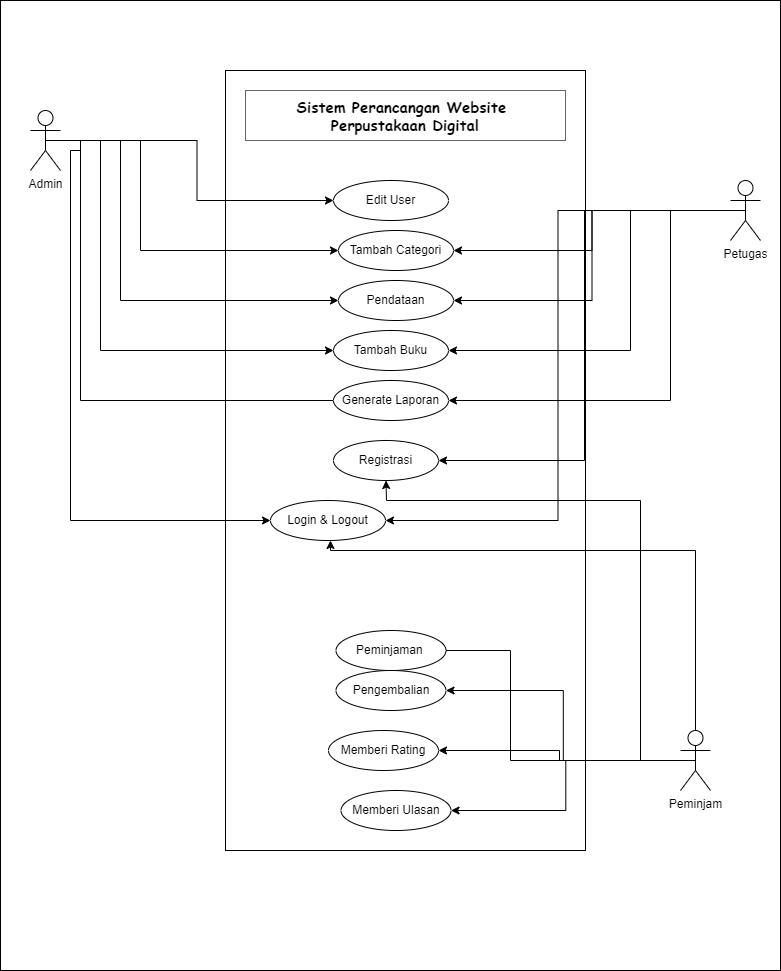

The diagram above was exported from draw.io. Its source (the exported page's mxGraphModel, read from the mxfile embedded in the PNG):
<mxGraphModel dx="2868" dy="1560" grid="1" gridSize="10" guides="1" tooltips="1" connect="1" arrows="1" fold="1" page="1" pageScale="1" pageWidth="827" pageHeight="1169" math="0" shadow="0">
  <root>
    <mxCell id="0" />
    <mxCell id="1" parent="0" />
    <mxCell id="BDNW2FgzqYehGdlIa6uq-50" value="" style="rounded=0;whiteSpace=wrap;html=1;" vertex="1" parent="1">
      <mxGeometry x="20" y="30" width="780" height="970" as="geometry" />
    </mxCell>
    <mxCell id="BDNW2FgzqYehGdlIa6uq-10" value="" style="rounded=0;whiteSpace=wrap;html=1;" vertex="1" parent="1">
      <mxGeometry x="245" y="100" width="360" height="780" as="geometry" />
    </mxCell>
    <mxCell id="BDNW2FgzqYehGdlIa6uq-24" style="edgeStyle=orthogonalEdgeStyle;rounded=0;orthogonalLoop=1;jettySize=auto;html=1;exitX=0.5;exitY=0.5;exitDx=0;exitDy=0;exitPerimeter=0;" edge="1" parent="1" source="BDNW2FgzqYehGdlIa6uq-1" target="BDNW2FgzqYehGdlIa6uq-11">
      <mxGeometry relative="1" as="geometry">
        <Array as="points">
          <mxPoint x="100" y="170" />
          <mxPoint x="100" y="180" />
          <mxPoint x="90" y="180" />
          <mxPoint x="90" y="550" />
        </Array>
      </mxGeometry>
    </mxCell>
    <mxCell id="BDNW2FgzqYehGdlIa6uq-26" style="edgeStyle=orthogonalEdgeStyle;rounded=0;orthogonalLoop=1;jettySize=auto;html=1;exitX=0.5;exitY=0.5;exitDx=0;exitDy=0;exitPerimeter=0;entryX=0;entryY=0.5;entryDx=0;entryDy=0;" edge="1" parent="1" source="BDNW2FgzqYehGdlIa6uq-1" target="BDNW2FgzqYehGdlIa6uq-18">
      <mxGeometry relative="1" as="geometry" />
    </mxCell>
    <mxCell id="BDNW2FgzqYehGdlIa6uq-27" style="edgeStyle=orthogonalEdgeStyle;rounded=0;orthogonalLoop=1;jettySize=auto;html=1;exitX=0.5;exitY=0.5;exitDx=0;exitDy=0;exitPerimeter=0;" edge="1" parent="1" source="BDNW2FgzqYehGdlIa6uq-1" target="BDNW2FgzqYehGdlIa6uq-17">
      <mxGeometry relative="1" as="geometry">
        <Array as="points">
          <mxPoint x="160" y="170" />
          <mxPoint x="160" y="280" />
        </Array>
      </mxGeometry>
    </mxCell>
    <mxCell id="BDNW2FgzqYehGdlIa6uq-28" style="edgeStyle=orthogonalEdgeStyle;rounded=0;orthogonalLoop=1;jettySize=auto;html=1;exitX=0.5;exitY=0.5;exitDx=0;exitDy=0;exitPerimeter=0;" edge="1" parent="1" source="BDNW2FgzqYehGdlIa6uq-1" target="BDNW2FgzqYehGdlIa6uq-15">
      <mxGeometry relative="1" as="geometry">
        <Array as="points">
          <mxPoint x="140" y="170" />
          <mxPoint x="140" y="330" />
        </Array>
      </mxGeometry>
    </mxCell>
    <mxCell id="BDNW2FgzqYehGdlIa6uq-29" style="edgeStyle=orthogonalEdgeStyle;rounded=0;orthogonalLoop=1;jettySize=auto;html=1;" edge="1" parent="1" source="BDNW2FgzqYehGdlIa6uq-13" target="BDNW2FgzqYehGdlIa6uq-16">
      <mxGeometry relative="1" as="geometry">
        <Array as="points">
          <mxPoint x="100" y="430" />
          <mxPoint x="100" y="170" />
          <mxPoint x="120" y="170" />
          <mxPoint x="120" y="380" />
        </Array>
      </mxGeometry>
    </mxCell>
    <mxCell id="BDNW2FgzqYehGdlIa6uq-1" value="Admin" style="shape=umlActor;verticalLabelPosition=bottom;verticalAlign=top;html=1;outlineConnect=0;" vertex="1" parent="1">
      <mxGeometry x="50" y="140" width="30" height="60" as="geometry" />
    </mxCell>
    <mxCell id="BDNW2FgzqYehGdlIa6uq-41" style="edgeStyle=orthogonalEdgeStyle;rounded=0;orthogonalLoop=1;jettySize=auto;html=1;exitX=0.5;exitY=0.5;exitDx=0;exitDy=0;exitPerimeter=0;" edge="1" parent="1" source="BDNW2FgzqYehGdlIa6uq-2" target="BDNW2FgzqYehGdlIa6uq-12">
      <mxGeometry relative="1" as="geometry">
        <Array as="points">
          <mxPoint x="660" y="790" />
          <mxPoint x="660" y="530" />
          <mxPoint x="406" y="530" />
        </Array>
      </mxGeometry>
    </mxCell>
    <mxCell id="BDNW2FgzqYehGdlIa6uq-43" style="edgeStyle=orthogonalEdgeStyle;rounded=0;orthogonalLoop=1;jettySize=auto;html=1;exitX=0.5;exitY=0.5;exitDx=0;exitDy=0;exitPerimeter=0;" edge="1" parent="1" source="BDNW2FgzqYehGdlIa6uq-2" target="BDNW2FgzqYehGdlIa6uq-11">
      <mxGeometry relative="1" as="geometry">
        <Array as="points">
          <mxPoint x="715" y="580" />
          <mxPoint x="350" y="580" />
        </Array>
      </mxGeometry>
    </mxCell>
    <mxCell id="BDNW2FgzqYehGdlIa6uq-44" style="edgeStyle=orthogonalEdgeStyle;rounded=0;orthogonalLoop=1;jettySize=auto;html=1;exitX=0.5;exitY=0.5;exitDx=0;exitDy=0;exitPerimeter=0;" edge="1" parent="1" source="BDNW2FgzqYehGdlIa6uq-2" target="BDNW2FgzqYehGdlIa6uq-21">
      <mxGeometry relative="1" as="geometry" />
    </mxCell>
    <mxCell id="BDNW2FgzqYehGdlIa6uq-45" style="edgeStyle=orthogonalEdgeStyle;rounded=0;orthogonalLoop=1;jettySize=auto;html=1;exitX=0.5;exitY=0.5;exitDx=0;exitDy=0;exitPerimeter=0;" edge="1" parent="1" source="BDNW2FgzqYehGdlIa6uq-2" target="BDNW2FgzqYehGdlIa6uq-22">
      <mxGeometry relative="1" as="geometry" />
    </mxCell>
    <mxCell id="BDNW2FgzqYehGdlIa6uq-46" style="edgeStyle=orthogonalEdgeStyle;rounded=0;orthogonalLoop=1;jettySize=auto;html=1;exitX=0.5;exitY=0.5;exitDx=0;exitDy=0;exitPerimeter=0;entryX=1;entryY=0.5;entryDx=0;entryDy=0;" edge="1" parent="1" source="BDNW2FgzqYehGdlIa6uq-2" target="BDNW2FgzqYehGdlIa6uq-23">
      <mxGeometry relative="1" as="geometry" />
    </mxCell>
    <mxCell id="BDNW2FgzqYehGdlIa6uq-47" style="edgeStyle=orthogonalEdgeStyle;rounded=0;orthogonalLoop=1;jettySize=auto;html=1;exitX=0.5;exitY=0.5;exitDx=0;exitDy=0;exitPerimeter=0;entryX=1;entryY=1;entryDx=0;entryDy=0;" edge="1" parent="1" source="BDNW2FgzqYehGdlIa6uq-2" target="BDNW2FgzqYehGdlIa6uq-14">
      <mxGeometry relative="1" as="geometry">
        <Array as="points">
          <mxPoint x="530" y="790" />
          <mxPoint x="530" y="680" />
          <mxPoint x="449" y="680" />
        </Array>
      </mxGeometry>
    </mxCell>
    <mxCell id="BDNW2FgzqYehGdlIa6uq-2" value="Peminjam" style="shape=umlActor;verticalLabelPosition=bottom;verticalAlign=top;html=1;outlineConnect=0;" vertex="1" parent="1">
      <mxGeometry x="700" y="760" width="30" height="60" as="geometry" />
    </mxCell>
    <mxCell id="BDNW2FgzqYehGdlIa6uq-34" style="edgeStyle=orthogonalEdgeStyle;rounded=0;orthogonalLoop=1;jettySize=auto;html=1;exitX=0.5;exitY=0.5;exitDx=0;exitDy=0;exitPerimeter=0;entryX=1;entryY=0.5;entryDx=0;entryDy=0;" edge="1" parent="1" source="BDNW2FgzqYehGdlIa6uq-3" target="BDNW2FgzqYehGdlIa6uq-12">
      <mxGeometry relative="1" as="geometry" />
    </mxCell>
    <mxCell id="BDNW2FgzqYehGdlIa6uq-35" style="edgeStyle=orthogonalEdgeStyle;rounded=0;orthogonalLoop=1;jettySize=auto;html=1;exitX=0.5;exitY=0.5;exitDx=0;exitDy=0;exitPerimeter=0;entryX=1;entryY=0.5;entryDx=0;entryDy=0;" edge="1" parent="1" source="BDNW2FgzqYehGdlIa6uq-3" target="BDNW2FgzqYehGdlIa6uq-11">
      <mxGeometry relative="1" as="geometry" />
    </mxCell>
    <mxCell id="BDNW2FgzqYehGdlIa6uq-37" style="edgeStyle=orthogonalEdgeStyle;rounded=0;orthogonalLoop=1;jettySize=auto;html=1;exitX=0.5;exitY=0.5;exitDx=0;exitDy=0;exitPerimeter=0;" edge="1" parent="1" source="BDNW2FgzqYehGdlIa6uq-3" target="BDNW2FgzqYehGdlIa6uq-17">
      <mxGeometry relative="1" as="geometry" />
    </mxCell>
    <mxCell id="BDNW2FgzqYehGdlIa6uq-38" style="edgeStyle=orthogonalEdgeStyle;rounded=0;orthogonalLoop=1;jettySize=auto;html=1;entryX=1;entryY=0.5;entryDx=0;entryDy=0;" edge="1" parent="1" source="BDNW2FgzqYehGdlIa6uq-3" target="BDNW2FgzqYehGdlIa6uq-15">
      <mxGeometry relative="1" as="geometry" />
    </mxCell>
    <mxCell id="BDNW2FgzqYehGdlIa6uq-39" style="edgeStyle=orthogonalEdgeStyle;rounded=0;orthogonalLoop=1;jettySize=auto;html=1;exitX=0.5;exitY=0.5;exitDx=0;exitDy=0;exitPerimeter=0;entryX=1;entryY=0.5;entryDx=0;entryDy=0;" edge="1" parent="1" source="BDNW2FgzqYehGdlIa6uq-3" target="BDNW2FgzqYehGdlIa6uq-16">
      <mxGeometry relative="1" as="geometry">
        <Array as="points">
          <mxPoint x="650" y="240" />
          <mxPoint x="650" y="380" />
        </Array>
      </mxGeometry>
    </mxCell>
    <mxCell id="BDNW2FgzqYehGdlIa6uq-40" style="edgeStyle=orthogonalEdgeStyle;rounded=0;orthogonalLoop=1;jettySize=auto;html=1;exitX=0.5;exitY=0.5;exitDx=0;exitDy=0;exitPerimeter=0;entryX=1;entryY=0.5;entryDx=0;entryDy=0;" edge="1" parent="1" source="BDNW2FgzqYehGdlIa6uq-3" target="BDNW2FgzqYehGdlIa6uq-13">
      <mxGeometry relative="1" as="geometry">
        <Array as="points">
          <mxPoint x="690" y="240" />
          <mxPoint x="690" y="430" />
        </Array>
      </mxGeometry>
    </mxCell>
    <mxCell id="BDNW2FgzqYehGdlIa6uq-3" value="Petugas" style="shape=umlActor;verticalLabelPosition=bottom;verticalAlign=top;html=1;outlineConnect=0;" vertex="1" parent="1">
      <mxGeometry x="750" y="210" width="30" height="60" as="geometry" />
    </mxCell>
    <mxCell id="BDNW2FgzqYehGdlIa6uq-6" value="&lt;h4 style=&quot;font-size: 15px;&quot;&gt;&lt;font style=&quot;font-size: 15px;&quot;&gt;&lt;b style=&quot;font-size: 15px;&quot;&gt;Sistem Perancangan Website&amp;nbsp;&lt;br style=&quot;font-size: 15px;&quot;&gt;&lt;/b&gt;&lt;b style=&quot;font-size: 15px;&quot;&gt;Perpustakaan Digital&lt;/b&gt;&lt;/font&gt;&lt;/h4&gt;" style="text;html=1;align=center;verticalAlign=middle;whiteSpace=wrap;rounded=0;fillColor=none;fontColor=#000000;strokeColor=#666666;fontFamily=Comic Sans MS;fontSize=15;labelBackgroundColor=none;labelBorderColor=none;" vertex="1" parent="1">
      <mxGeometry x="265" y="120" width="320" height="50" as="geometry" />
    </mxCell>
    <mxCell id="BDNW2FgzqYehGdlIa6uq-11" value="Login &amp;amp; Logout" style="ellipse;whiteSpace=wrap;html=1;" vertex="1" parent="1">
      <mxGeometry x="290" y="530" width="115" height="40" as="geometry" />
    </mxCell>
    <mxCell id="BDNW2FgzqYehGdlIa6uq-12" value="Registrasi" style="ellipse;whiteSpace=wrap;html=1;" vertex="1" parent="1">
      <mxGeometry x="353" y="470" width="105" height="40" as="geometry" />
    </mxCell>
    <mxCell id="BDNW2FgzqYehGdlIa6uq-13" value="Generate Laporan" style="ellipse;whiteSpace=wrap;html=1;" vertex="1" parent="1">
      <mxGeometry x="353" y="410" width="115" height="40" as="geometry" />
    </mxCell>
    <mxCell id="BDNW2FgzqYehGdlIa6uq-14" value="Peminjaman&amp;nbsp;" style="ellipse;whiteSpace=wrap;html=1;" vertex="1" parent="1">
      <mxGeometry x="355.5" y="660" width="110" height="40" as="geometry" />
    </mxCell>
    <mxCell id="BDNW2FgzqYehGdlIa6uq-15" value="Pendataan" style="ellipse;whiteSpace=wrap;html=1;" vertex="1" parent="1">
      <mxGeometry x="358" y="310" width="115" height="40" as="geometry" />
    </mxCell>
    <mxCell id="BDNW2FgzqYehGdlIa6uq-16" value="Tambah Buku" style="ellipse;whiteSpace=wrap;html=1;" vertex="1" parent="1">
      <mxGeometry x="353" y="360" width="115" height="40" as="geometry" />
    </mxCell>
    <mxCell id="BDNW2FgzqYehGdlIa6uq-17" value="Tambah Categori" style="ellipse;whiteSpace=wrap;html=1;" vertex="1" parent="1">
      <mxGeometry x="358" y="260" width="115" height="40" as="geometry" />
    </mxCell>
    <mxCell id="BDNW2FgzqYehGdlIa6uq-18" value="Edit User" style="ellipse;whiteSpace=wrap;html=1;" vertex="1" parent="1">
      <mxGeometry x="353" y="210" width="115" height="40" as="geometry" />
    </mxCell>
    <mxCell id="BDNW2FgzqYehGdlIa6uq-21" value="Memberi Ulasan" style="ellipse;whiteSpace=wrap;html=1;" vertex="1" parent="1">
      <mxGeometry x="360.5" y="820" width="110" height="40" as="geometry" />
    </mxCell>
    <mxCell id="BDNW2FgzqYehGdlIa6uq-22" value="Memberi Rating" style="ellipse;whiteSpace=wrap;html=1;" vertex="1" parent="1">
      <mxGeometry x="348" y="760" width="110" height="40" as="geometry" />
    </mxCell>
    <mxCell id="BDNW2FgzqYehGdlIa6uq-23" value="Pengembalian" style="ellipse;whiteSpace=wrap;html=1;" vertex="1" parent="1">
      <mxGeometry x="355.5" y="700" width="110" height="40" as="geometry" />
    </mxCell>
  </root>
</mxGraphModel>